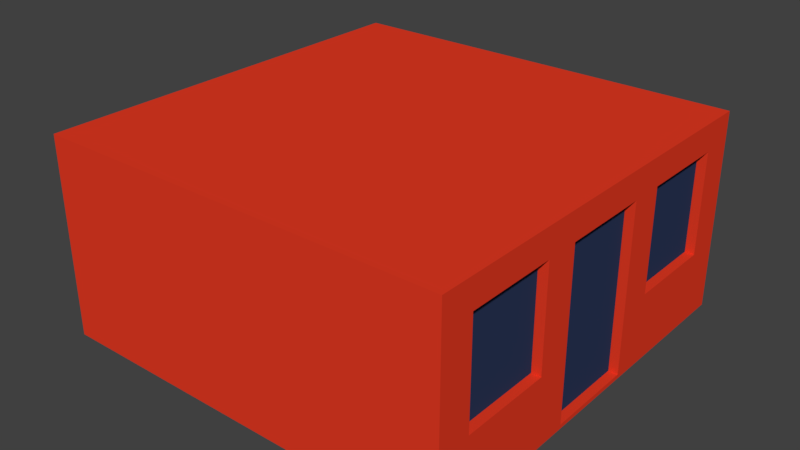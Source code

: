 # Source: building_002.blend  (saved by Blender 2.78.0; exported with 4.5.12 LTS)
import bpy
from mathutils import Matrix  # noqa: F401  (used for matrix-valued properties, if any)

bpy.ops.wm.read_factory_settings(use_empty=True)
scene = bpy.context.scene
scene.name = 'Scene'

# ---- collections
col_collection_1 = bpy.data.collections.new('Collection 1'); scene.collection.children.link(col_collection_1)

# ---- materials (node trees are filled in below, after node groups)
mat_windows = bpy.data.materials.new('Windows')
mat_windows.alpha_threshold = 0.0
mat_windows.use_transparent_shadow = False
mat_windows.diffuse_color = (0.02524, 0.04035, 0.1025, 1.0)
mat_windows.roughness = 0.5
mat_bricks_2 = bpy.data.materials.new('Bricks_2')
mat_bricks_2.alpha_threshold = 0.0
mat_bricks_2.use_transparent_shadow = False
mat_bricks_2.diffuse_color = (0.8, 0.04377, 0.01715, 1.0)
mat_bricks_2.roughness = 0.5

# ---- material node trees

# ---- world
world_world = bpy.data.worlds.new('World'); scene.world = world_world
world_world.color = (0.05088, 0.05088, 0.05088)
world_world.use_sun_shadow = False
world_world.sun_shadow_jitter_overblur = 0.0
world_world.cycles.sampling_method = 'MANUAL'

# ---- meshes
me_cube_001 = bpy.data.meshes.new('Cube.001')
me_cube_001.from_pydata([(-1.0, -1.0, -1.0), (-1.0, -1.0, 1.0), (1.0, -1.0, -1.0), (1.0, -1.0, 1.0), (-1.0, -0.2213, -1.0), (-1.0, -0.2213, 1.0), (1.0, -0.2213, -1.0), (1.0, -0.2213, 1.0), (-1.0, -1.0, 0.7179), (1.0, -1.0, 0.7179), (1.0, -0.2213, 0.7179), (-1.0, -0.2213, 0.7179), (-1.0, -0.3887, -1.0), (-1.0, -0.834, -1.0), (1.0, -0.3887, 1.0), (1.0, -0.834, 1.0), (-1.0, -0.834, 1.0), (-1.0, -0.3887, 1.0), (1.0, -0.834, -1.0), (1.0, -0.3887, -1.0), (-1.0, -0.834, 0.7179), (-1.0, -0.3887, 0.7179), (1.0, -0.3887, 0.7179), (1.0, -0.834, 0.7179), (1.0, -1.0, -0.3084), (1.0, -0.2213, -0.3084), (-1.0, -0.2213, -0.3084), (-1.0, -1.0, -0.3084), (1.0, -0.3887, -0.3084), (1.0, -0.834, -0.3084), (-1.0, -0.834, -0.3084), (-1.0, -0.3887, -0.3084), (0.955, -0.3887, 0.7179), (0.955, -0.834, 0.7179), (0.955, -0.3887, -0.3084), (0.955, -0.834, -0.3084), (1.0, -1.0, -0.9583), (1.0, -0.2213, -0.9583), (-1.0, -0.2213, -0.9583), (1.0, -0.3887, -0.9583), (1.0, -0.834, -0.9583), (-1.0, -0.834, -0.9583), (-1.0, -0.3887, -0.9583), (-1.0, -1.0, -0.9583), (0.9553, -0.2213, 0.7179), (0.9553, -0.2213, -0.3084), (0.9553, -0.2213, -0.9583), (-1.0, 1.0, -1.0), (-1.0, 1.0, 1.0), (1.0, 1.0, -1.0), (1.0, 1.0, 1.0), (-1.0, 0.2213, -1.0), (-1.0, 0.2213, 1.0), (1.0, 0.2213, -1.0), (1.0, 0.2213, 1.0), (-1.0, 1.0, 0.7179), (1.0, 1.0, 0.7179), (1.0, 0.2213, 0.7179), (-1.0, 0.2213, 0.7179), (-1.0, 0.0, -1.0), (-1.0, 0.0, 1.0), (1.0, 0.0, -1.0), (1.0, 0.0, 1.0), (-1.0, 0.0, 0.7179), (1.0, 0.0, 0.7179), (-1.0, 0.3887, -1.0), (-1.0, 0.834, -1.0), (1.0, 0.3887, 1.0), (1.0, 0.834, 1.0), (-1.0, 0.834, 1.0), (-1.0, 0.3887, 1.0), (1.0, 0.834, -1.0), (1.0, 0.3887, -1.0), (-1.0, 0.834, 0.7179), (-1.0, 0.3887, 0.7179), (1.0, 0.3887, 0.7179), (1.0, 0.834, 0.7179), (1.0, 1.0, -0.3084), (1.0, 0.2213, -0.3084), (-1.0, 0.2213, -0.3084), (-1.0, 1.0, -0.3084), (-1.0, 0.0, -0.3084), (1.0, 0.3887, -0.3084), (1.0, 0.834, -0.3084), (-1.0, 0.834, -0.3084), (-1.0, 0.3887, -0.3084), (0.955, 0.3887, 0.7179), (0.955, 0.834, 0.7179), (0.955, 0.3887, -0.3084), (0.955, 0.834, -0.3084), (1.0, 1.0, -0.9583), (1.0, 0.2213, -0.9583), (-1.0, 0.2213, -0.9583), (1.0, 0.0, -0.9583), (-1.0, 0.0, -0.9583), (1.0, 0.3887, -0.9583), (1.0, 0.834, -0.9583), (-1.0, 0.834, -0.9583), (-1.0, 0.3887, -0.9583), (-1.0, 1.0, -0.9583), (0.9553, 0.0, 0.7179), (0.9553, 0.2213, 0.7179), (0.9553, 0.2213, -0.3084), (0.9553, 0.0, -0.3084), (0.9553, 0.2213, -0.9583), (0.9553, 0.0, -0.9583)], [], [(23, 15, 3, 9), (9, 3, 1, 8), (13, 18, 2, 0), (15, 16, 1, 3), (62, 60, 5, 7), (59, 61, 6, 4), (64, 62, 7, 10), (21, 17, 5, 11), (31, 21, 11, 26), (64, 10, 44, 100), (24, 9, 8, 27), (29, 23, 9, 24), (26, 11, 63, 81), (11, 5, 60, 63), (25, 10, 22, 28), (29, 28, 34, 35), (27, 8, 20, 30), (30, 20, 21, 31), (8, 1, 16, 20), (20, 16, 17, 21), (7, 5, 17, 14), (14, 17, 16, 15), (4, 6, 19, 12), (12, 19, 18, 13), (10, 7, 14, 22), (22, 14, 15, 23), (41, 30, 31, 42), (43, 27, 30, 41), (39, 28, 29, 40), (37, 25, 28, 39), (38, 26, 81, 94), (40, 29, 24, 36), (36, 24, 27, 43), (10, 25, 45, 44), (42, 31, 26, 38), (34, 32, 33, 35), (28, 22, 32, 34), (22, 23, 33, 32), (23, 29, 35, 33), (12, 42, 38, 4), (61, 93, 37, 6), (2, 36, 43, 0), (18, 40, 36, 2), (4, 38, 94, 59), (6, 37, 39, 19), (19, 39, 40, 18), (0, 43, 41, 13), (13, 41, 42, 12), (103, 100, 44, 45), (105, 103, 45, 46), (25, 37, 46, 45), (37, 93, 105, 46), (76, 56, 50, 68), (56, 55, 48, 50), (66, 47, 49, 71), (68, 50, 48, 69), (62, 54, 52, 60), (59, 51, 53, 61), (64, 57, 54, 62), (74, 58, 52, 70), (85, 79, 58, 74), (64, 100, 101, 57), (77, 80, 55, 56), (83, 77, 56, 76), (79, 81, 63, 58), (58, 63, 60, 52), (78, 82, 75, 57), (83, 89, 88, 82), (80, 84, 73, 55), (84, 85, 74, 73), (55, 73, 69, 48), (73, 74, 70, 69), (54, 67, 70, 52), (67, 68, 69, 70), (51, 65, 72, 53), (65, 66, 71, 72), (57, 75, 67, 54), (75, 76, 68, 67), (97, 98, 85, 84), (99, 97, 84, 80), (95, 96, 83, 82), (91, 95, 82, 78), (92, 94, 81, 79), (96, 90, 77, 83), (90, 99, 80, 77), (57, 101, 102, 78), (98, 92, 79, 85), (88, 89, 87, 86), (82, 88, 86, 75), (75, 86, 87, 76), (76, 87, 89, 83), (65, 51, 92, 98), (61, 53, 91, 93), (49, 47, 99, 90), (71, 49, 90, 96), (51, 59, 94, 92), (53, 72, 95, 91), (72, 71, 96, 95), (47, 66, 97, 99), (66, 65, 98, 97), (103, 102, 101, 100), (105, 104, 102, 103), (78, 102, 104, 91), (91, 104, 105, 93)])
me_cube_001.polygons.foreach_set('material_index', [1, 1, 1, 1, 1, 1, 1, 1, 1, 1, 1, 1, 1, 1, 1, 1, 1, 1, 1, 1, 1, 1, 1, 1, 1, 1, 1, 1, 1, 1, 1, 1, 1, 1, 1, 0, 1, 1, 1, 1, 1, 1, 1, 1, 1, 1, 1, 1, 0, 0, 1, 1, 1, 1, 1, 1, 1, 1, 1, 1, 1, 1, 1, 1, 1, 1, 1, 1, 1, 1, 1, 1, 1, 1, 1, 1, 1, 1, 1, 1, 1, 1, 1, 1, 1, 1, 1, 0, 1, 1, 1, 1, 1, 1, 1, 1, 1, 1, 1, 1, 0, 0, 1, 1])
_uv = me_cube_001.uv_layers.new(name='UVMap')
_uv.uv.foreach_set('vector', [0.9793, 0.2899, 0.9745, 0.2529, 0.9966, 0.251, 0.9999, 0.2886, 9.254e-05, 0.2828, 9.503e-05, 0.2479, 0.2479, 0.2479, 0.2479, 0.2829, 0.2479, 0.5163, 8.622e-05, 0.5163, 8.622e-05, 0.4957, 0.2479, 0.4957, 9.655e-05, 0.2273, 0.2479, 0.2273, 0.2479, 0.2479, 9.503e-05, 0.2479, 0.000104, 0.124, 0.2479, 0.124, 0.2479, 0.1514, 0.000102, 0.1514, 0.2479, 0.6196, 8.634e-05, 0.6196, 8.628e-05, 0.5922, 0.2479, 0.5922, 0.8698, 0.2909, 0.87, 0.2605, 0.8951, 0.2611, 0.8972, 0.2954, 0.3236, 0.2829, 0.3237, 0.2479, 0.3444, 0.2479, 0.3444, 0.2829, 0.3236, 0.41, 0.3236, 0.2829, 0.3444, 0.2829, 0.3444, 0.41, 0.8698, 0.2909, 0.8972, 0.2954, 0.8925, 0.2999, 0.8698, 0.2952, 8.713e-05, 0.41, 9.254e-05, 0.2828, 0.2479, 0.2829, 0.2479, 0.41, 0.9792, 0.4106, 0.9793, 0.2899, 0.9999, 0.2886, 0.9977, 0.412, 0.3444, 0.41, 0.3444, 0.2829, 0.3718, 0.2829, 0.3718, 0.41, 0.3444, 0.2829, 0.3444, 0.2479, 0.3718, 0.248, 0.3718, 0.2829, 0.9038, 0.4118, 0.8972, 0.2954, 0.9159, 0.2952, 0.9208, 0.412, 0.9792, 0.4106, 0.9208, 0.412, 0.925, 0.4056, 0.9731, 0.4058, 0.2479, 0.41, 0.2479, 0.2829, 0.2685, 0.2829, 0.2685, 0.41, 0.2685, 0.41, 0.2685, 0.2829, 0.3236, 0.2829, 0.3236, 0.41, 0.2479, 0.2829, 0.2479, 0.2479, 0.2685, 0.2479, 0.2685, 0.2829, 0.2685, 0.2829, 0.2685, 0.2479, 0.3237, 0.2479, 0.3236, 0.2829, 0.000102, 0.1514, 0.2479, 0.1514, 0.2479, 0.1722, 0.0001005, 0.1721, 0.0001005, 0.1721, 0.2479, 0.1722, 0.2479, 0.2273, 9.655e-05, 0.2273, 0.2479, 0.5922, 8.628e-05, 0.5922, 8.622e-05, 0.5715, 0.2479, 0.5715, 0.2479, 0.5715, 8.622e-05, 0.5715, 8.622e-05, 0.5163, 0.2479, 0.5163, 0.8972, 0.2954, 0.8951, 0.2611, 0.913, 0.2603, 0.9159, 0.2952, 0.9159, 0.2952, 0.913, 0.2603, 0.9745, 0.2529, 0.9793, 0.2899, 0.2685, 0.4905, 0.2685, 0.41, 0.3236, 0.41, 0.3236, 0.4905, 0.2479, 0.4905, 0.2479, 0.41, 0.2685, 0.41, 0.2685, 0.4905, 0.9204, 0.4919, 0.9208, 0.412, 0.9792, 0.4106, 0.9737, 0.4929, 0.8977, 0.4918, 0.9038, 0.4118, 0.9208, 0.412, 0.9204, 0.4919, 0.3444, 0.4905, 0.3444, 0.41, 0.3718, 0.41, 0.3718, 0.4905, 0.9737, 0.4929, 0.9792, 0.4106, 0.9977, 0.412, 0.9921, 0.4939, 8.622e-05, 0.4905, 8.713e-05, 0.41, 0.2479, 0.41, 0.2479, 0.4905, 0.8972, 0.2954, 0.9038, 0.4118, 0.8982, 0.4119, 0.8925, 0.2999, 0.3236, 0.4905, 0.3236, 0.41, 0.3444, 0.41, 0.3444, 0.4905, 0.925, 0.4056, 0.9222, 0.2999, 0.9747, 0.2973, 0.9731, 0.4058, 0.9208, 0.412, 0.9159, 0.2952, 0.9222, 0.2999, 0.925, 0.4056, 0.9159, 0.2952, 0.9793, 0.2899, 0.9747, 0.2973, 0.9222, 0.2999, 0.9793, 0.2899, 0.9792, 0.4106, 0.9731, 0.4058, 0.9747, 0.2973, 0.3236, 0.4957, 0.3236, 0.4905, 0.3444, 0.4905, 0.3444, 0.4957, 0.8679, 0.5037, 0.8679, 0.498, 0.8977, 0.4918, 0.8984, 0.4976, 8.622e-05, 0.4957, 8.622e-05, 0.4905, 0.2479, 0.4905, 0.2479, 0.4957, 0.9736, 0.4977, 0.9737, 0.4929, 0.9921, 0.4939, 0.9919, 0.4986, 0.3444, 0.4957, 0.3444, 0.4905, 0.3718, 0.4905, 0.3718, 0.4957, 0.8984, 0.4976, 0.8977, 0.4918, 0.9204, 0.4919, 0.9205, 0.4967, 0.9205, 0.4967, 0.9204, 0.4919, 0.9737, 0.4929, 0.9736, 0.4977, 0.2479, 0.4957, 0.2479, 0.4905, 0.2685, 0.4905, 0.2685, 0.4957, 0.2685, 0.4957, 0.2685, 0.4905, 0.3236, 0.4905, 0.3236, 0.4957, 0.8689, 0.4122, 0.8698, 0.2952, 0.8925, 0.2999, 0.8982, 0.4119, 0.868, 0.4908, 0.8689, 0.4122, 0.8982, 0.4119, 0.8926, 0.4873, 0.9038, 0.4118, 0.8977, 0.4918, 0.8926, 0.4873, 0.8982, 0.4119, 0.8977, 0.4918, 0.8679, 0.498, 0.868, 0.4908, 0.8926, 0.4873, 0.7613, 0.2888, 0.7413, 0.2875, 0.7437, 0.2515, 0.7655, 0.2528, 0.7413, 0.2875, 0.4955, 0.2831, 0.4958, 0.2482, 0.7437, 0.2515, 0.2479, 0.723, 0.2479, 0.7435, 8.64e-05, 0.7435, 8.64e-05, 0.723, 0.0001114, 0.02065, 0.0001128, 8.622e-05, 0.2479, 0.0001043, 0.2479, 0.02067, 0.000104, 0.124, 0.0001059, 0.09658, 0.2479, 0.09659, 0.2479, 0.124, 0.2479, 0.6196, 0.2479, 0.647, 8.634e-05, 0.647, 8.634e-05, 0.6196, 0.8698, 0.2909, 0.8424, 0.2951, 0.8449, 0.2608, 0.87, 0.2605, 0.4199, 0.2829, 0.3992, 0.2829, 0.3992, 0.248, 0.42, 0.248, 0.4199, 0.41, 0.3991, 0.41, 0.3992, 0.2829, 0.4199, 0.2829, 0.8698, 0.2909, 0.8698, 0.2952, 0.847, 0.2996, 0.8424, 0.2951, 0.7408, 0.409, 0.4955, 0.41, 0.4955, 0.2831, 0.7413, 0.2875, 0.7591, 0.4082, 0.7408, 0.409, 0.7413, 0.2875, 0.7613, 0.2888, 0.3991, 0.41, 0.3718, 0.41, 0.3718, 0.2829, 0.3992, 0.2829, 0.3992, 0.2829, 0.3718, 0.2829, 0.3718, 0.248, 0.3992, 0.248, 0.834, 0.4111, 0.8171, 0.4109, 0.8238, 0.2947, 0.8424, 0.2951, 0.7591, 0.4082, 0.7653, 0.4036, 0.813, 0.4044, 0.8171, 0.4109, 0.4955, 0.41, 0.4749, 0.41, 0.475, 0.2831, 0.4955, 0.2831, 0.4749, 0.41, 0.4199, 0.41, 0.4199, 0.2829, 0.475, 0.2831, 0.4955, 0.2831, 0.475, 0.2831, 0.4752, 0.2481, 0.4958, 0.2482, 0.475, 0.2831, 0.4199, 0.2829, 0.42, 0.248, 0.4752, 0.2481, 0.0001059, 0.09658, 0.0001075, 0.07584, 0.2479, 0.07585, 0.2479, 0.09659, 0.0001075, 0.07584, 0.0001114, 0.02065, 0.2479, 0.02067, 0.2479, 0.07585, 0.2479, 0.647, 0.2479, 0.6678, 8.634e-05, 0.6678, 8.634e-05, 0.647, 0.2479, 0.6678, 0.2479, 0.723, 8.64e-05, 0.723, 8.634e-05, 0.6678, 0.8424, 0.2951, 0.8238, 0.2947, 0.8269, 0.2599, 0.8449, 0.2608, 0.8238, 0.2947, 0.7613, 0.2888, 0.7655, 0.2528, 0.8269, 0.2599, 0.4751, 0.4904, 0.42, 0.4905, 0.4199, 0.41, 0.4749, 0.41, 0.4957, 0.4904, 0.4751, 0.4904, 0.4749, 0.41, 0.4955, 0.41, 0.8155, 0.4907, 0.7616, 0.4903, 0.7591, 0.4082, 0.8171, 0.4109, 0.8383, 0.4912, 0.8155, 0.4907, 0.8171, 0.4109, 0.834, 0.4111, 0.3992, 0.4905, 0.3718, 0.4905, 0.3718, 0.41, 0.3991, 0.41, 0.7616, 0.4903, 0.7426, 0.4905, 0.7408, 0.409, 0.7591, 0.4082, 0.7426, 0.4905, 0.4957, 0.4904, 0.4955, 0.41, 0.7408, 0.409, 0.8424, 0.2951, 0.847, 0.2996, 0.8396, 0.4112, 0.834, 0.4111, 0.42, 0.4905, 0.3992, 0.4905, 0.3991, 0.41, 0.4199, 0.41, 0.813, 0.4044, 0.7653, 0.4036, 0.7657, 0.2961, 0.8175, 0.2993, 0.8171, 0.4109, 0.813, 0.4044, 0.8175, 0.2993, 0.8238, 0.2947, 0.8238, 0.2947, 0.8175, 0.2993, 0.7657, 0.2961, 0.7613, 0.2888, 0.7613, 0.2888, 0.7657, 0.2961, 0.7653, 0.4036, 0.7591, 0.4082, 0.42, 0.4956, 0.3992, 0.4957, 0.3992, 0.4905, 0.42, 0.4905, 0.8679, 0.5037, 0.8374, 0.4969, 0.8383, 0.4912, 0.8679, 0.498, 0.7426, 0.4955, 0.4957, 0.4955, 0.4957, 0.4904, 0.7426, 0.4905, 0.7616, 0.4952, 0.7426, 0.4955, 0.7426, 0.4905, 0.7616, 0.4903, 0.3992, 0.4957, 0.3718, 0.4957, 0.3718, 0.4905, 0.3992, 0.4905, 0.8374, 0.4969, 0.8153, 0.4956, 0.8155, 0.4907, 0.8383, 0.4912, 0.8153, 0.4956, 0.7616, 0.4952, 0.7616, 0.4903, 0.8155, 0.4907, 0.4957, 0.4955, 0.4751, 0.4956, 0.4751, 0.4904, 0.4957, 0.4904, 0.4751, 0.4956, 0.42, 0.4956, 0.42, 0.4905, 0.4751, 0.4904, 0.8689, 0.4122, 0.8396, 0.4112, 0.847, 0.2996, 0.8698, 0.2952, 0.868, 0.4908, 0.8435, 0.4867, 0.8396, 0.4112, 0.8689, 0.4122, 0.834, 0.4111, 0.8396, 0.4112, 0.8435, 0.4867, 0.8383, 0.4912, 0.8383, 0.4912, 0.8435, 0.4867, 0.868, 0.4908, 0.8679, 0.498])
me_cube_001.materials.append(mat_windows)
me_cube_001.materials.append(mat_bricks_2)
me_cube_001.use_remesh_preserve_volume = False
me_cube_001.use_remesh_preserve_attributes = False
me_cube_001.use_mirror_vertex_groups = False
me_cube_001.update()

# ---- objects
ob_cube = bpy.data.objects.new('Cube', me_cube_001)

# ---- transforms, parenting, visibility, modifiers, constraints
ob_cube.location = (0.0, 0.0, 1.507)
ob_cube.scale = (3.099, 3.099, 1.493)
ob_cube.lineart.crease_threshold = 0.0

# ---- collection membership
col_collection_1.objects.link(ob_cube)

# ---- scene / render settings (as saved in the file)
scene.frame_start = 1; scene.frame_end = 250; scene.frame_set(1)
scene.render.engine = 'BLENDER_EEVEE_NEXT'
scene.render.resolution_percentage = 50
scene.render.dither_intensity = 0.0
scene.cycles.use_denoising = False
scene.cycles.samples = 128
scene.cycles.sampling_pattern = 'TABULATED_SOBOL'
scene.cycles.light_sampling_threshold = 0.0
scene.cycles.use_adaptive_sampling = False
scene.cycles.use_light_tree = False
scene.cycles.blur_glossy = 0.0
scene.cycles.sample_clamp_indirect = 0.0
scene.view_settings.view_transform = 'Standard'
bpy.context.view_layer.update()

# ---- added for rendering (the .blend has no active camera and no usable light): camera, sun
cam_auto = bpy.data.cameras.new('AutoCamera')
cam_auto.lens = 50.0
cam_auto.sensor_width = 36.0
cam_auto.clip_end = 1000.0
ob_auto_camera = bpy.data.objects.new('AutoCamera', cam_auto)
scene.collection.objects.link(ob_auto_camera)
ob_auto_camera.location = (8.5675, -10.281, 8.36061)
ob_auto_camera.rotation_euler = (1.09748, -7.21219e-08, 0.694738)
scene.camera = ob_auto_camera
light_auto_sun = bpy.data.lights.new('AutoSun', 'SUN')
light_auto_sun.energy = 3.0
light_auto_sun.angle = 0.0523599
ob_auto_sun = bpy.data.objects.new('AutoSun', light_auto_sun)
scene.collection.objects.link(ob_auto_sun)
ob_auto_sun.rotation_euler = (0.872665, 0.174533, 0.523599)
bpy.context.view_layer.update()
